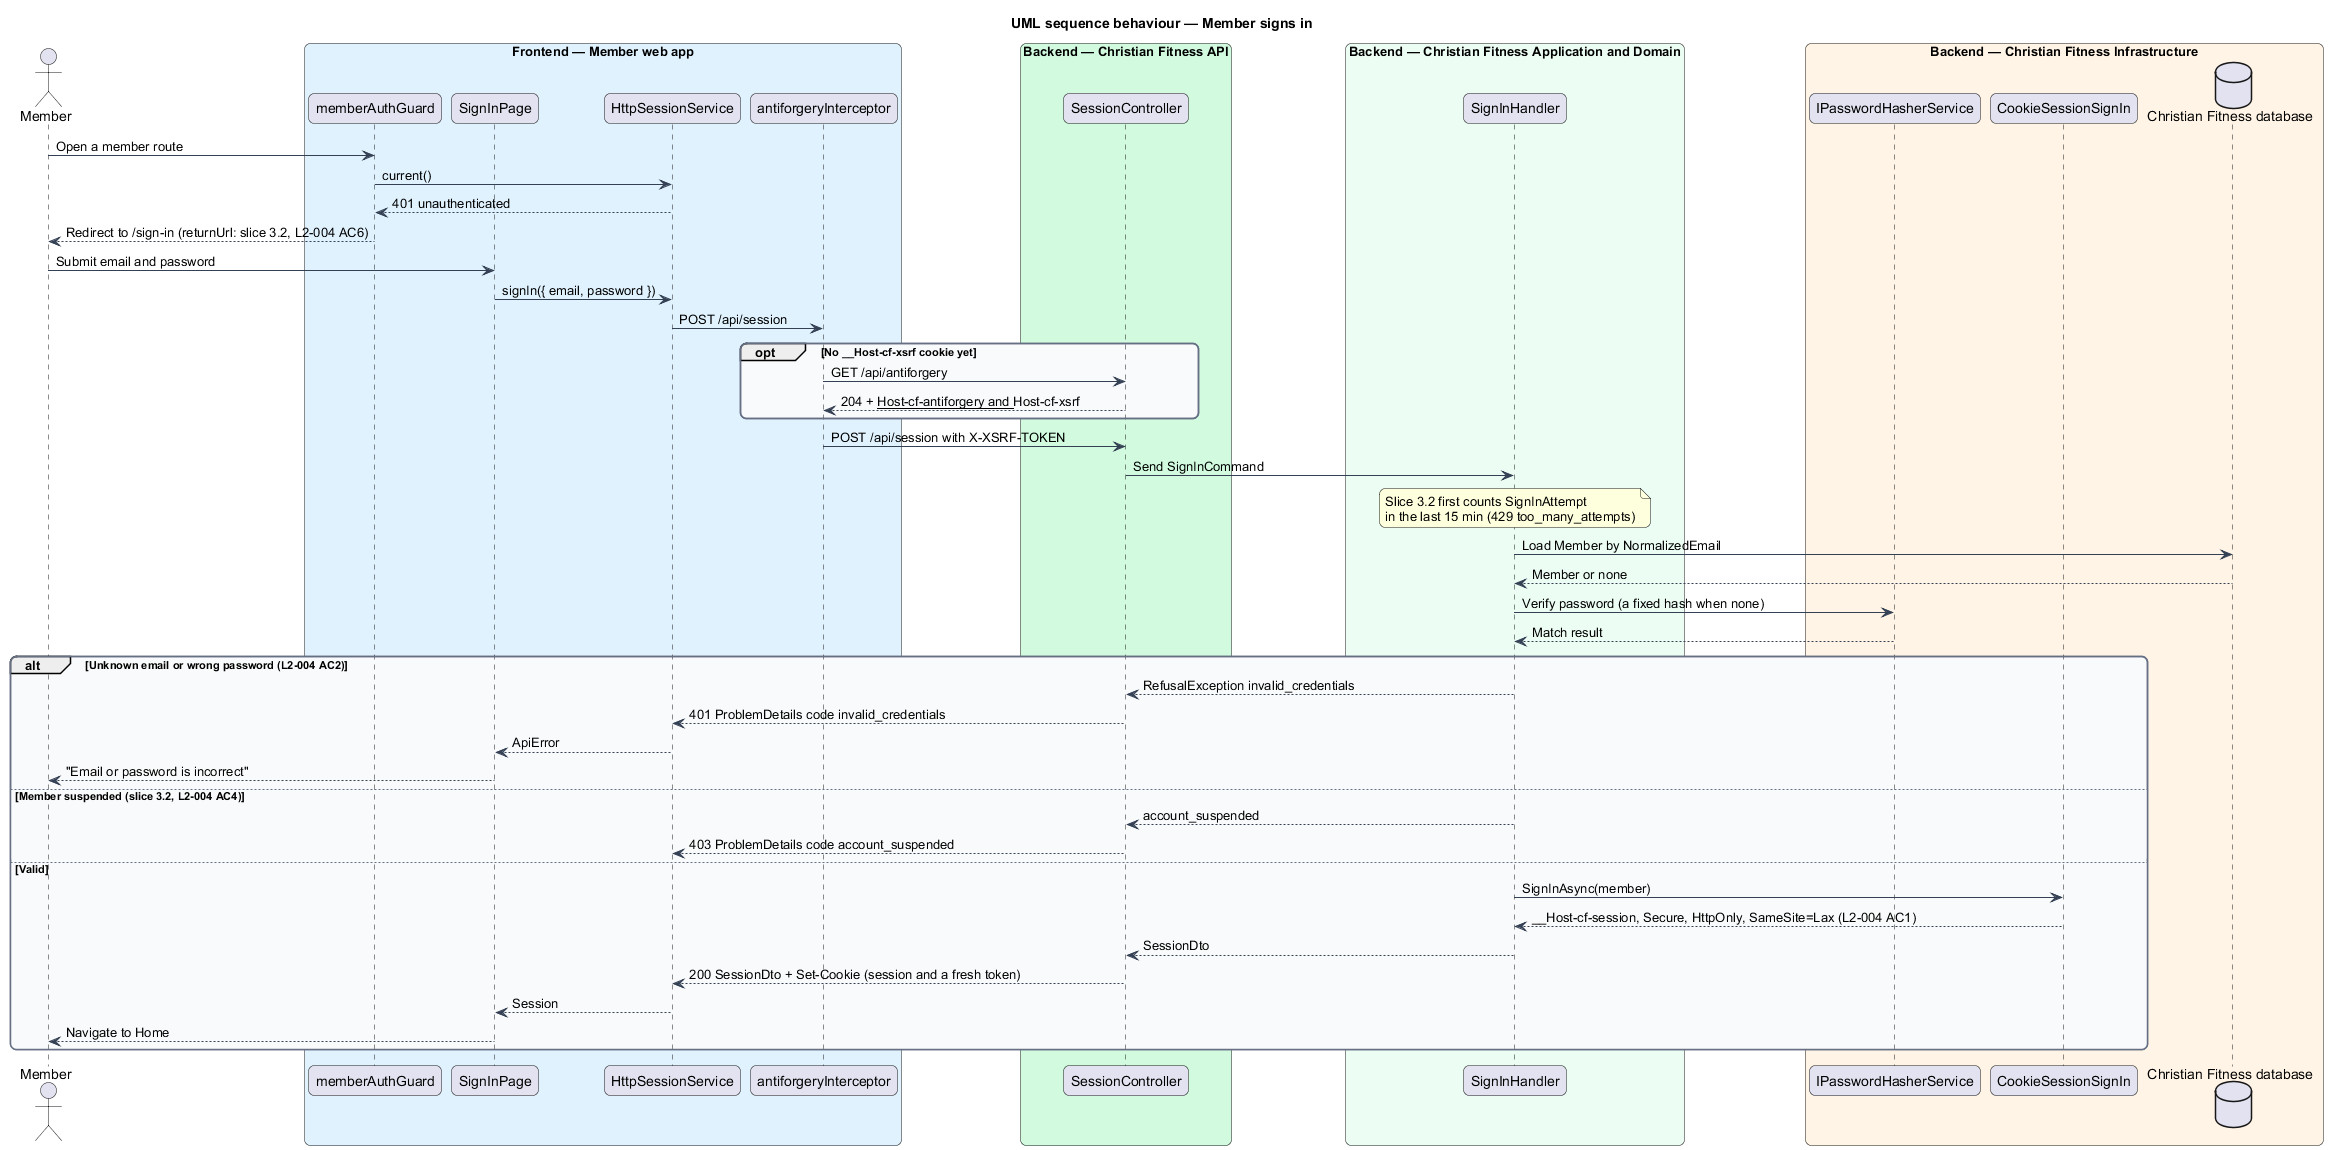

The diagram above was rendered by PlantUML. Its source (embedded in the PNG):
@startuml
title UML sequence behaviour — Member signs in
skinparam backgroundColor #FFFFFF
skinparam shadowing false
skinparam roundcorner 12
skinparam defaultFontName Arial
skinparam ArrowColor #344054
skinparam rectangle {
  BorderColor #344054
  FontColor #101828
}
skinparam package {
  BorderColor #667085
  FontColor #101828
  BackgroundColor #F9FAFB
}
actor "Member" as actor
box "Frontend — Member web app" #E0F2FE
  participant "memberAuthGuard" as guard
  participant "SignInPage" as page
  participant "HttpSessionService" as client
  participant "antiforgeryInterceptor" as xsrf
end box
box "Backend — Christian Fitness API" #D1FADF
  participant "SessionController" as ctrl
end box
box "Backend — Christian Fitness Application and Domain" #ECFDF3
  participant "SignInHandler" as h
end box
box "Backend — Christian Fitness Infrastructure" #FFF4E5
  participant "IPasswordHasherService" as hash
  participant "CookieSessionSignIn" as sess
  database "Christian Fitness database" as db
end box
actor -> guard : Open a member route
guard -> client : current()
client --> guard : 401 unauthenticated
guard --> actor : Redirect to /sign-in (returnUrl: slice 3.2, L2-004 AC6)
actor -> page : Submit email and password
page -> client : signIn({ email, password })
client -> xsrf : POST /api/session
opt No __Host-cf-xsrf cookie yet
  xsrf -> ctrl : GET /api/antiforgery
  ctrl --> xsrf : 204 + __Host-cf-antiforgery and __Host-cf-xsrf
end
xsrf -> ctrl : POST /api/session with X-XSRF-TOKEN
ctrl -> h : Send SignInCommand
note over h : Slice 3.2 first counts SignInAttempt\nin the last 15 min (429 too_many_attempts)
h -> db : Load Member by NormalizedEmail
db --> h : Member or none
h -> hash : Verify password (a fixed hash when none)
hash --> h : Match result
alt Unknown email or wrong password (L2-004 AC2)
  h --> ctrl : RefusalException invalid_credentials
  ctrl --> client : 401 ProblemDetails code invalid_credentials
  client --> page : ApiError
  page --> actor : "Email or password is incorrect"
else Member suspended (slice 3.2, L2-004 AC4)
  h --> ctrl : account_suspended
  ctrl --> client : 403 ProblemDetails code account_suspended
else Valid
  h -> sess : SignInAsync(member)
  sess --> h : __Host-cf-session, Secure, HttpOnly, SameSite=Lax (L2-004 AC1)
  h --> ctrl : SessionDto
  ctrl --> client : 200 SessionDto + Set-Cookie (session and a fresh token)
  client --> page : Session
  page --> actor : Navigate to Home
end
@enduml